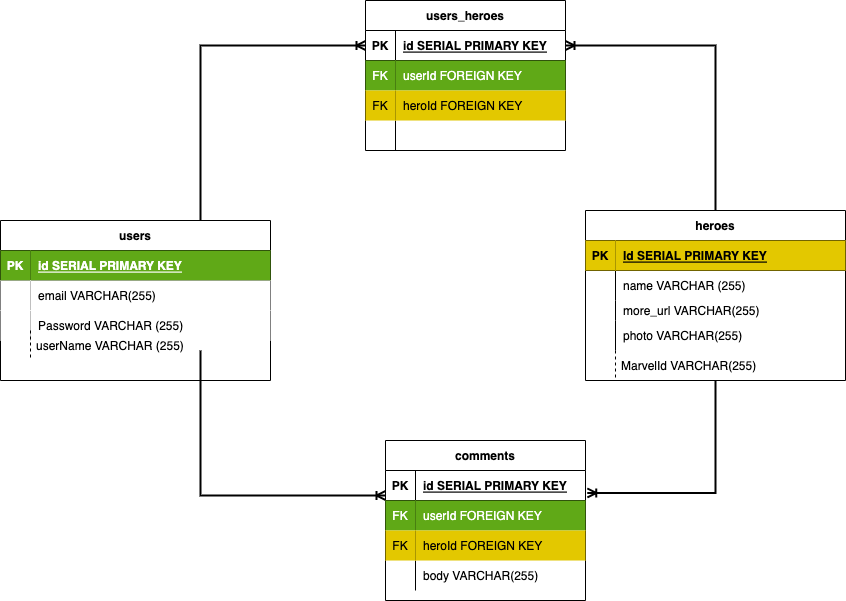

The diagram above was exported from draw.io. Its source (the exported page's mxGraphModel, read from the mxfile embedded in the PNG):
<mxGraphModel dx="1025" dy="2594" grid="1" gridSize="10" guides="1" tooltips="1" connect="1" arrows="1" fold="1" page="1" pageScale="1" pageWidth="1100" pageHeight="850" math="0" shadow="0">
  <root>
    <mxCell id="0" />
    <mxCell id="1" parent="0" />
    <mxCell id="bQiIhx-sbCIky9mDyjwU-29" style="edgeStyle=orthogonalEdgeStyle;rounded=0;orthogonalLoop=1;jettySize=auto;html=1;exitX=0.5;exitY=1;exitDx=0;exitDy=0;strokeWidth=2;endArrow=ERoneToMany;endFill=0;" parent="1" target="bQiIhx-sbCIky9mDyjwU-3" edge="1">
      <mxGeometry relative="1" as="geometry">
        <mxPoint x="300" y="220" as="sourcePoint" />
        <Array as="points">
          <mxPoint x="300" y="365" />
        </Array>
      </mxGeometry>
    </mxCell>
    <mxCell id="bQiIhx-sbCIky9mDyjwU-30" style="edgeStyle=orthogonalEdgeStyle;rounded=0;orthogonalLoop=1;jettySize=auto;html=1;entryX=0;entryY=0.5;entryDx=0;entryDy=0;strokeWidth=2;endArrow=ERoneToMany;endFill=0;" parent="1" target="bQiIhx-sbCIky9mDyjwU-16" edge="1">
      <mxGeometry relative="1" as="geometry">
        <mxPoint x="300" y="100" as="sourcePoint" />
        <Array as="points">
          <mxPoint x="300" y="-85" />
        </Array>
      </mxGeometry>
    </mxCell>
    <mxCell id="y_-yILk4Trhd2r35qC0p-1" value="users" style="shape=table;startSize=30;container=1;collapsible=1;childLayout=tableLayout;fixedRows=1;rowLines=0;fontStyle=1;align=center;resizeLast=1;" parent="1" vertex="1">
      <mxGeometry x="100" y="90" width="270" height="160" as="geometry" />
    </mxCell>
    <mxCell id="y_-yILk4Trhd2r35qC0p-2" value="" style="shape=tableRow;horizontal=0;startSize=0;swimlaneHead=0;swimlaneBody=0;fillColor=none;collapsible=0;dropTarget=0;points=[[0,0.5],[1,0.5]];portConstraint=eastwest;top=0;left=0;right=0;bottom=1;" parent="y_-yILk4Trhd2r35qC0p-1" vertex="1">
      <mxGeometry y="30" width="270" height="30" as="geometry" />
    </mxCell>
    <mxCell id="y_-yILk4Trhd2r35qC0p-3" value="PK" style="shape=partialRectangle;connectable=0;fillColor=#60a917;top=0;left=0;bottom=0;right=0;fontStyle=1;overflow=hidden;fontColor=#ffffff;strokeColor=#2D7600;" parent="y_-yILk4Trhd2r35qC0p-2" vertex="1">
      <mxGeometry width="30" height="30" as="geometry">
        <mxRectangle width="30" height="30" as="alternateBounds" />
      </mxGeometry>
    </mxCell>
    <mxCell id="y_-yILk4Trhd2r35qC0p-4" value="id SERIAL PRIMARY KEY" style="shape=partialRectangle;connectable=0;fillColor=#60a917;top=0;left=0;bottom=0;right=0;align=left;spacingLeft=6;fontStyle=5;overflow=hidden;fontColor=#ffffff;strokeColor=#2D7600;" parent="y_-yILk4Trhd2r35qC0p-2" vertex="1">
      <mxGeometry x="30" width="240" height="30" as="geometry">
        <mxRectangle width="240" height="30" as="alternateBounds" />
      </mxGeometry>
    </mxCell>
    <mxCell id="y_-yILk4Trhd2r35qC0p-5" value="" style="shape=tableRow;horizontal=0;startSize=0;swimlaneHead=0;swimlaneBody=0;fillColor=none;collapsible=0;dropTarget=0;points=[[0,0.5],[1,0.5]];portConstraint=eastwest;top=0;left=0;right=0;bottom=0;" parent="y_-yILk4Trhd2r35qC0p-1" vertex="1">
      <mxGeometry y="60" width="270" height="30" as="geometry" />
    </mxCell>
    <mxCell id="y_-yILk4Trhd2r35qC0p-6" value="" style="shape=partialRectangle;connectable=0;top=0;left=0;bottom=0;right=0;editable=1;overflow=hidden;fillColor=#FFFFFF;" parent="y_-yILk4Trhd2r35qC0p-5" vertex="1">
      <mxGeometry width="30" height="30" as="geometry">
        <mxRectangle width="30" height="30" as="alternateBounds" />
      </mxGeometry>
    </mxCell>
    <mxCell id="y_-yILk4Trhd2r35qC0p-7" value="email VARCHAR(255)" style="shape=partialRectangle;connectable=0;top=0;left=0;bottom=0;right=0;align=left;spacingLeft=6;overflow=hidden;fillColor=#FFFFFF;" parent="y_-yILk4Trhd2r35qC0p-5" vertex="1">
      <mxGeometry x="30" width="240" height="30" as="geometry">
        <mxRectangle width="240" height="30" as="alternateBounds" />
      </mxGeometry>
    </mxCell>
    <mxCell id="y_-yILk4Trhd2r35qC0p-8" value="" style="shape=tableRow;horizontal=0;startSize=0;swimlaneHead=0;swimlaneBody=0;fillColor=none;collapsible=0;dropTarget=0;points=[[0,0.5],[1,0.5]];portConstraint=eastwest;top=0;left=0;right=0;bottom=0;" parent="y_-yILk4Trhd2r35qC0p-1" vertex="1">
      <mxGeometry y="90" width="270" height="30" as="geometry" />
    </mxCell>
    <mxCell id="y_-yILk4Trhd2r35qC0p-9" value="" style="shape=partialRectangle;connectable=0;top=0;left=0;bottom=0;right=0;editable=1;overflow=hidden;fillColor=#FFFFFF;" parent="y_-yILk4Trhd2r35qC0p-8" vertex="1">
      <mxGeometry width="30" height="30" as="geometry">
        <mxRectangle width="30" height="30" as="alternateBounds" />
      </mxGeometry>
    </mxCell>
    <mxCell id="y_-yILk4Trhd2r35qC0p-10" value="Password VARCHAR (255)" style="shape=partialRectangle;connectable=0;top=0;left=0;bottom=0;right=0;align=left;spacingLeft=6;overflow=hidden;fillColor=#FFFFFF;" parent="y_-yILk4Trhd2r35qC0p-8" vertex="1">
      <mxGeometry x="30" width="240" height="30" as="geometry">
        <mxRectangle width="240" height="30" as="alternateBounds" />
      </mxGeometry>
    </mxCell>
    <mxCell id="bQiIhx-sbCIky9mDyjwU-31" style="edgeStyle=orthogonalEdgeStyle;rounded=0;orthogonalLoop=1;jettySize=auto;html=1;exitX=0.5;exitY=0;exitDx=0;exitDy=0;entryX=1;entryY=0.5;entryDx=0;entryDy=0;strokeWidth=2;endArrow=ERoneToMany;endFill=0;" parent="1" source="y_-yILk4Trhd2r35qC0p-14" target="bQiIhx-sbCIky9mDyjwU-16" edge="1">
      <mxGeometry relative="1" as="geometry">
        <Array as="points">
          <mxPoint x="815" y="-85" />
        </Array>
      </mxGeometry>
    </mxCell>
    <mxCell id="bQiIhx-sbCIky9mDyjwU-32" style="edgeStyle=orthogonalEdgeStyle;rounded=0;orthogonalLoop=1;jettySize=auto;html=1;entryX=1.009;entryY=0.749;entryDx=0;entryDy=0;entryPerimeter=0;strokeWidth=2;endArrow=ERoneToMany;endFill=0;" parent="1" source="y_-yILk4Trhd2r35qC0p-14" target="bQiIhx-sbCIky9mDyjwU-3" edge="1">
      <mxGeometry relative="1" as="geometry" />
    </mxCell>
    <mxCell id="y_-yILk4Trhd2r35qC0p-14" value="heroes" style="shape=table;startSize=30;container=1;collapsible=1;childLayout=tableLayout;fixedRows=1;rowLines=0;fontStyle=1;align=center;resizeLast=1;" parent="1" vertex="1">
      <mxGeometry x="685" y="80" width="260" height="170" as="geometry" />
    </mxCell>
    <mxCell id="y_-yILk4Trhd2r35qC0p-15" value="" style="shape=tableRow;horizontal=0;startSize=0;swimlaneHead=0;swimlaneBody=0;fillColor=none;collapsible=0;dropTarget=0;points=[[0,0.5],[1,0.5]];portConstraint=eastwest;top=0;left=0;right=0;bottom=1;" parent="y_-yILk4Trhd2r35qC0p-14" vertex="1">
      <mxGeometry y="30" width="260" height="30" as="geometry" />
    </mxCell>
    <mxCell id="y_-yILk4Trhd2r35qC0p-16" value="PK" style="shape=partialRectangle;connectable=0;fillColor=#e3c800;top=0;left=0;bottom=0;right=0;fontStyle=1;overflow=hidden;fontColor=#000000;strokeColor=#B09500;" parent="y_-yILk4Trhd2r35qC0p-15" vertex="1">
      <mxGeometry width="30" height="30" as="geometry">
        <mxRectangle width="30" height="30" as="alternateBounds" />
      </mxGeometry>
    </mxCell>
    <mxCell id="y_-yILk4Trhd2r35qC0p-17" value="Id SERIAL PRIMARY KEY" style="shape=partialRectangle;connectable=0;fillColor=#e3c800;top=0;left=0;bottom=0;right=0;align=left;spacingLeft=6;fontStyle=5;overflow=hidden;fontColor=#000000;strokeColor=#B09500;" parent="y_-yILk4Trhd2r35qC0p-15" vertex="1">
      <mxGeometry x="30" width="230" height="30" as="geometry">
        <mxRectangle width="230" height="30" as="alternateBounds" />
      </mxGeometry>
    </mxCell>
    <mxCell id="y_-yILk4Trhd2r35qC0p-18" value="" style="shape=tableRow;horizontal=0;startSize=0;swimlaneHead=0;swimlaneBody=0;fillColor=none;collapsible=0;dropTarget=0;points=[[0,0.5],[1,0.5]];portConstraint=eastwest;top=0;left=0;right=0;bottom=0;" parent="y_-yILk4Trhd2r35qC0p-14" vertex="1">
      <mxGeometry y="60" width="260" height="30" as="geometry" />
    </mxCell>
    <mxCell id="y_-yILk4Trhd2r35qC0p-19" value="" style="shape=partialRectangle;connectable=0;fillColor=none;top=0;left=0;bottom=0;right=0;editable=1;overflow=hidden;" parent="y_-yILk4Trhd2r35qC0p-18" vertex="1">
      <mxGeometry width="30" height="30" as="geometry">
        <mxRectangle width="30" height="30" as="alternateBounds" />
      </mxGeometry>
    </mxCell>
    <mxCell id="y_-yILk4Trhd2r35qC0p-20" value="name VARCHAR (255)" style="shape=partialRectangle;connectable=0;fillColor=none;top=0;left=0;bottom=0;right=0;align=left;spacingLeft=6;overflow=hidden;" parent="y_-yILk4Trhd2r35qC0p-18" vertex="1">
      <mxGeometry x="30" width="230" height="30" as="geometry">
        <mxRectangle width="230" height="30" as="alternateBounds" />
      </mxGeometry>
    </mxCell>
    <mxCell id="y_-yILk4Trhd2r35qC0p-32" value="" style="shape=tableRow;horizontal=0;startSize=0;swimlaneHead=0;swimlaneBody=0;fillColor=none;collapsible=0;dropTarget=0;points=[[0,0.5],[1,0.5]];portConstraint=eastwest;top=0;left=0;right=0;bottom=0;" parent="y_-yILk4Trhd2r35qC0p-14" vertex="1">
      <mxGeometry y="90" width="260" height="20" as="geometry" />
    </mxCell>
    <mxCell id="y_-yILk4Trhd2r35qC0p-33" value="" style="shape=partialRectangle;connectable=0;fillColor=none;top=0;left=0;bottom=0;right=0;fontStyle=0;overflow=hidden;" parent="y_-yILk4Trhd2r35qC0p-32" vertex="1">
      <mxGeometry width="30" height="20" as="geometry">
        <mxRectangle width="30" height="20" as="alternateBounds" />
      </mxGeometry>
    </mxCell>
    <mxCell id="y_-yILk4Trhd2r35qC0p-34" value="more_url VARCHAR(255) " style="shape=partialRectangle;connectable=0;fillColor=none;top=0;left=0;bottom=0;right=0;align=left;spacingLeft=6;fontStyle=0;overflow=hidden;" parent="y_-yILk4Trhd2r35qC0p-32" vertex="1">
      <mxGeometry x="30" width="230" height="20" as="geometry">
        <mxRectangle width="230" height="20" as="alternateBounds" />
      </mxGeometry>
    </mxCell>
    <mxCell id="y_-yILk4Trhd2r35qC0p-24" value="" style="shape=tableRow;horizontal=0;startSize=0;swimlaneHead=0;swimlaneBody=0;fillColor=none;collapsible=0;dropTarget=0;points=[[0,0.5],[1,0.5]];portConstraint=eastwest;top=0;left=0;right=0;bottom=0;" parent="y_-yILk4Trhd2r35qC0p-14" vertex="1">
      <mxGeometry y="110" width="260" height="30" as="geometry" />
    </mxCell>
    <mxCell id="y_-yILk4Trhd2r35qC0p-25" value="" style="shape=partialRectangle;connectable=0;fillColor=none;top=0;left=0;bottom=0;right=0;editable=1;overflow=hidden;" parent="y_-yILk4Trhd2r35qC0p-24" vertex="1">
      <mxGeometry width="30" height="30" as="geometry">
        <mxRectangle width="30" height="30" as="alternateBounds" />
      </mxGeometry>
    </mxCell>
    <mxCell id="y_-yILk4Trhd2r35qC0p-26" value="photo VARCHAR(255)" style="shape=partialRectangle;connectable=0;fillColor=none;top=0;left=0;bottom=0;right=0;align=left;spacingLeft=6;overflow=hidden;" parent="y_-yILk4Trhd2r35qC0p-24" vertex="1">
      <mxGeometry x="30" width="230" height="30" as="geometry">
        <mxRectangle width="230" height="30" as="alternateBounds" />
      </mxGeometry>
    </mxCell>
    <mxCell id="bQiIhx-sbCIky9mDyjwU-2" value="comments" style="shape=table;startSize=30;container=1;collapsible=1;childLayout=tableLayout;fixedRows=1;rowLines=0;fontStyle=1;align=center;resizeLast=1;fillColor=#FFFFFF;" parent="1" vertex="1">
      <mxGeometry x="485" y="310" width="200" height="160" as="geometry" />
    </mxCell>
    <mxCell id="bQiIhx-sbCIky9mDyjwU-3" value="" style="shape=tableRow;horizontal=0;startSize=0;swimlaneHead=0;swimlaneBody=0;fillColor=none;collapsible=0;dropTarget=0;points=[[0,0.5],[1,0.5]];portConstraint=eastwest;top=0;left=0;right=0;bottom=1;" parent="bQiIhx-sbCIky9mDyjwU-2" vertex="1">
      <mxGeometry y="30" width="200" height="30" as="geometry" />
    </mxCell>
    <mxCell id="bQiIhx-sbCIky9mDyjwU-4" value="PK" style="shape=partialRectangle;connectable=0;fillColor=none;top=0;left=0;bottom=0;right=0;fontStyle=1;overflow=hidden;" parent="bQiIhx-sbCIky9mDyjwU-3" vertex="1">
      <mxGeometry width="30" height="30" as="geometry">
        <mxRectangle width="30" height="30" as="alternateBounds" />
      </mxGeometry>
    </mxCell>
    <mxCell id="bQiIhx-sbCIky9mDyjwU-5" value="id SERIAL PRIMARY KEY" style="shape=partialRectangle;connectable=0;fillColor=none;top=0;left=0;bottom=0;right=0;align=left;spacingLeft=6;fontStyle=5;overflow=hidden;" parent="bQiIhx-sbCIky9mDyjwU-3" vertex="1">
      <mxGeometry x="30" width="170" height="30" as="geometry">
        <mxRectangle width="170" height="30" as="alternateBounds" />
      </mxGeometry>
    </mxCell>
    <mxCell id="bQiIhx-sbCIky9mDyjwU-6" value="" style="shape=tableRow;horizontal=0;startSize=0;swimlaneHead=0;swimlaneBody=0;fillColor=none;collapsible=0;dropTarget=0;points=[[0,0.5],[1,0.5]];portConstraint=eastwest;top=0;left=0;right=0;bottom=0;" parent="bQiIhx-sbCIky9mDyjwU-2" vertex="1">
      <mxGeometry y="60" width="200" height="30" as="geometry" />
    </mxCell>
    <mxCell id="bQiIhx-sbCIky9mDyjwU-7" value="FK" style="shape=partialRectangle;connectable=0;fillColor=#60a917;top=0;left=0;bottom=0;right=0;editable=1;overflow=hidden;strokeColor=#2D7600;fontColor=#ffffff;" parent="bQiIhx-sbCIky9mDyjwU-6" vertex="1">
      <mxGeometry width="30" height="30" as="geometry">
        <mxRectangle width="30" height="30" as="alternateBounds" />
      </mxGeometry>
    </mxCell>
    <mxCell id="bQiIhx-sbCIky9mDyjwU-8" value="userId FOREIGN KEY" style="shape=partialRectangle;connectable=0;fillColor=#60a917;top=0;left=0;bottom=0;right=0;align=left;spacingLeft=6;overflow=hidden;fontColor=#ffffff;strokeColor=#2D7600;" parent="bQiIhx-sbCIky9mDyjwU-6" vertex="1">
      <mxGeometry x="30" width="170" height="30" as="geometry">
        <mxRectangle width="170" height="30" as="alternateBounds" />
      </mxGeometry>
    </mxCell>
    <mxCell id="bQiIhx-sbCIky9mDyjwU-12" value="" style="shape=tableRow;horizontal=0;startSize=0;swimlaneHead=0;swimlaneBody=0;fillColor=none;collapsible=0;dropTarget=0;points=[[0,0.5],[1,0.5]];portConstraint=eastwest;top=0;left=0;right=0;bottom=0;" parent="bQiIhx-sbCIky9mDyjwU-2" vertex="1">
      <mxGeometry y="90" width="200" height="30" as="geometry" />
    </mxCell>
    <mxCell id="bQiIhx-sbCIky9mDyjwU-13" value="FK" style="shape=partialRectangle;connectable=0;fillColor=#e3c800;top=0;left=0;bottom=0;right=0;editable=1;overflow=hidden;fontColor=#000000;strokeColor=#B09500;" parent="bQiIhx-sbCIky9mDyjwU-12" vertex="1">
      <mxGeometry width="30" height="30" as="geometry">
        <mxRectangle width="30" height="30" as="alternateBounds" />
      </mxGeometry>
    </mxCell>
    <mxCell id="bQiIhx-sbCIky9mDyjwU-14" value="heroId FOREIGN KEY" style="shape=partialRectangle;connectable=0;fillColor=#e3c800;top=0;left=0;bottom=0;right=0;align=left;spacingLeft=6;overflow=hidden;fontColor=#000000;strokeColor=#B09500;" parent="bQiIhx-sbCIky9mDyjwU-12" vertex="1">
      <mxGeometry x="30" width="170" height="30" as="geometry">
        <mxRectangle width="170" height="30" as="alternateBounds" />
      </mxGeometry>
    </mxCell>
    <mxCell id="bQiIhx-sbCIky9mDyjwU-9" value="" style="shape=tableRow;horizontal=0;startSize=0;swimlaneHead=0;swimlaneBody=0;fillColor=none;collapsible=0;dropTarget=0;points=[[0,0.5],[1,0.5]];portConstraint=eastwest;top=0;left=0;right=0;bottom=0;" parent="bQiIhx-sbCIky9mDyjwU-2" vertex="1">
      <mxGeometry y="120" width="200" height="30" as="geometry" />
    </mxCell>
    <mxCell id="bQiIhx-sbCIky9mDyjwU-10" value="" style="shape=partialRectangle;connectable=0;fillColor=none;top=0;left=0;bottom=0;right=0;editable=1;overflow=hidden;" parent="bQiIhx-sbCIky9mDyjwU-9" vertex="1">
      <mxGeometry width="30" height="30" as="geometry">
        <mxRectangle width="30" height="30" as="alternateBounds" />
      </mxGeometry>
    </mxCell>
    <mxCell id="bQiIhx-sbCIky9mDyjwU-11" value="body VARCHAR(255)" style="shape=partialRectangle;connectable=0;fillColor=none;top=0;left=0;bottom=0;right=0;align=left;spacingLeft=6;overflow=hidden;" parent="bQiIhx-sbCIky9mDyjwU-9" vertex="1">
      <mxGeometry x="30" width="170" height="30" as="geometry">
        <mxRectangle width="170" height="30" as="alternateBounds" />
      </mxGeometry>
    </mxCell>
    <mxCell id="bQiIhx-sbCIky9mDyjwU-15" value="users_heroes" style="shape=table;startSize=30;container=1;collapsible=1;childLayout=tableLayout;fixedRows=1;rowLines=0;fontStyle=1;align=center;resizeLast=1;fillColor=#FFFFFF;" parent="1" vertex="1">
      <mxGeometry x="465" y="-130" width="200" height="150" as="geometry" />
    </mxCell>
    <mxCell id="bQiIhx-sbCIky9mDyjwU-16" value="" style="shape=tableRow;horizontal=0;startSize=0;swimlaneHead=0;swimlaneBody=0;fillColor=none;collapsible=0;dropTarget=0;points=[[0,0.5],[1,0.5]];portConstraint=eastwest;top=0;left=0;right=0;bottom=1;" parent="bQiIhx-sbCIky9mDyjwU-15" vertex="1">
      <mxGeometry y="30" width="200" height="30" as="geometry" />
    </mxCell>
    <mxCell id="bQiIhx-sbCIky9mDyjwU-17" value="PK" style="shape=partialRectangle;connectable=0;fillColor=none;top=0;left=0;bottom=0;right=0;fontStyle=1;overflow=hidden;" parent="bQiIhx-sbCIky9mDyjwU-16" vertex="1">
      <mxGeometry width="30" height="30" as="geometry">
        <mxRectangle width="30" height="30" as="alternateBounds" />
      </mxGeometry>
    </mxCell>
    <mxCell id="bQiIhx-sbCIky9mDyjwU-18" value="id SERIAL PRIMARY KEY" style="shape=partialRectangle;connectable=0;fillColor=none;top=0;left=0;bottom=0;right=0;align=left;spacingLeft=6;fontStyle=5;overflow=hidden;" parent="bQiIhx-sbCIky9mDyjwU-16" vertex="1">
      <mxGeometry x="30" width="170" height="30" as="geometry">
        <mxRectangle width="170" height="30" as="alternateBounds" />
      </mxGeometry>
    </mxCell>
    <mxCell id="bQiIhx-sbCIky9mDyjwU-19" value="" style="shape=tableRow;horizontal=0;startSize=0;swimlaneHead=0;swimlaneBody=0;fillColor=none;collapsible=0;dropTarget=0;points=[[0,0.5],[1,0.5]];portConstraint=eastwest;top=0;left=0;right=0;bottom=0;" parent="bQiIhx-sbCIky9mDyjwU-15" vertex="1">
      <mxGeometry y="60" width="200" height="30" as="geometry" />
    </mxCell>
    <mxCell id="bQiIhx-sbCIky9mDyjwU-20" value="FK" style="shape=partialRectangle;connectable=0;fillColor=#60a917;top=0;left=0;bottom=0;right=0;editable=1;overflow=hidden;fontColor=#ffffff;strokeColor=#2D7600;" parent="bQiIhx-sbCIky9mDyjwU-19" vertex="1">
      <mxGeometry width="30" height="30" as="geometry">
        <mxRectangle width="30" height="30" as="alternateBounds" />
      </mxGeometry>
    </mxCell>
    <mxCell id="bQiIhx-sbCIky9mDyjwU-21" value="userId FOREIGN KEY" style="shape=partialRectangle;connectable=0;fillColor=#60a917;top=0;left=0;bottom=0;right=0;align=left;spacingLeft=6;overflow=hidden;fontColor=#ffffff;strokeColor=#2D7600;" parent="bQiIhx-sbCIky9mDyjwU-19" vertex="1">
      <mxGeometry x="30" width="170" height="30" as="geometry">
        <mxRectangle width="170" height="30" as="alternateBounds" />
      </mxGeometry>
    </mxCell>
    <mxCell id="bQiIhx-sbCIky9mDyjwU-22" value="" style="shape=tableRow;horizontal=0;startSize=0;swimlaneHead=0;swimlaneBody=0;fillColor=none;collapsible=0;dropTarget=0;points=[[0,0.5],[1,0.5]];portConstraint=eastwest;top=0;left=0;right=0;bottom=0;" parent="bQiIhx-sbCIky9mDyjwU-15" vertex="1">
      <mxGeometry y="90" width="200" height="30" as="geometry" />
    </mxCell>
    <mxCell id="bQiIhx-sbCIky9mDyjwU-23" value="FK" style="shape=partialRectangle;connectable=0;fillColor=#e3c800;top=0;left=0;bottom=0;right=0;editable=1;overflow=hidden;fontColor=#000000;strokeColor=#B09500;" parent="bQiIhx-sbCIky9mDyjwU-22" vertex="1">
      <mxGeometry width="30" height="30" as="geometry">
        <mxRectangle width="30" height="30" as="alternateBounds" />
      </mxGeometry>
    </mxCell>
    <mxCell id="bQiIhx-sbCIky9mDyjwU-24" value="heroId FOREIGN KEY" style="shape=partialRectangle;connectable=0;fillColor=#e3c800;top=0;left=0;bottom=0;right=0;align=left;spacingLeft=6;overflow=hidden;fontColor=#000000;strokeColor=#B09500;" parent="bQiIhx-sbCIky9mDyjwU-22" vertex="1">
      <mxGeometry x="30" width="170" height="30" as="geometry">
        <mxRectangle width="170" height="30" as="alternateBounds" />
      </mxGeometry>
    </mxCell>
    <mxCell id="bQiIhx-sbCIky9mDyjwU-25" value="" style="shape=tableRow;horizontal=0;startSize=0;swimlaneHead=0;swimlaneBody=0;fillColor=none;collapsible=0;dropTarget=0;points=[[0,0.5],[1,0.5]];portConstraint=eastwest;top=0;left=0;right=0;bottom=0;" parent="bQiIhx-sbCIky9mDyjwU-15" vertex="1">
      <mxGeometry y="120" width="200" height="30" as="geometry" />
    </mxCell>
    <mxCell id="bQiIhx-sbCIky9mDyjwU-26" value="" style="shape=partialRectangle;connectable=0;fillColor=none;top=0;left=0;bottom=0;right=0;editable=1;overflow=hidden;" parent="bQiIhx-sbCIky9mDyjwU-25" vertex="1">
      <mxGeometry width="30" height="30" as="geometry">
        <mxRectangle width="30" height="30" as="alternateBounds" />
      </mxGeometry>
    </mxCell>
    <mxCell id="bQiIhx-sbCIky9mDyjwU-27" value="" style="shape=partialRectangle;connectable=0;fillColor=none;top=0;left=0;bottom=0;right=0;align=left;spacingLeft=6;overflow=hidden;" parent="bQiIhx-sbCIky9mDyjwU-25" vertex="1">
      <mxGeometry x="30" width="170" height="30" as="geometry">
        <mxRectangle width="170" height="30" as="alternateBounds" />
      </mxGeometry>
    </mxCell>
    <mxCell id="wMYoJPrx8dxsT9ZnJn73-1" value="userName VARCHAR (255)" style="shape=partialRectangle;fillColor=none;align=left;verticalAlign=middle;strokeColor=none;spacingLeft=34;rotatable=0;points=[[0,0.5],[1,0.5]];portConstraint=eastwest;dropTarget=0;" vertex="1" parent="1">
      <mxGeometry x="100" y="200" width="90" height="30" as="geometry" />
    </mxCell>
    <mxCell id="wMYoJPrx8dxsT9ZnJn73-2" value="" style="shape=partialRectangle;top=0;left=0;bottom=0;fillColor=none;stokeWidth=1;dashed=1;align=left;verticalAlign=middle;spacingLeft=4;spacingRight=4;overflow=hidden;rotatable=0;points=[];portConstraint=eastwest;part=1;" vertex="1" connectable="0" parent="wMYoJPrx8dxsT9ZnJn73-1">
      <mxGeometry width="30" height="30" as="geometry" />
    </mxCell>
    <mxCell id="wMYoJPrx8dxsT9ZnJn73-3" value="MarvelId VARCHAR(255)" style="shape=partialRectangle;fillColor=none;align=left;verticalAlign=middle;strokeColor=none;spacingLeft=34;rotatable=0;points=[[0,0.5],[1,0.5]];portConstraint=eastwest;dropTarget=0;" vertex="1" parent="1">
      <mxGeometry x="685" y="220" width="90" height="30" as="geometry" />
    </mxCell>
    <mxCell id="wMYoJPrx8dxsT9ZnJn73-4" value="" style="shape=partialRectangle;top=0;left=0;bottom=0;fillColor=none;stokeWidth=1;dashed=1;align=left;verticalAlign=middle;spacingLeft=4;spacingRight=4;overflow=hidden;rotatable=0;points=[];portConstraint=eastwest;part=1;" vertex="1" connectable="0" parent="wMYoJPrx8dxsT9ZnJn73-3">
      <mxGeometry width="30" height="30" as="geometry" />
    </mxCell>
  </root>
</mxGraphModel>